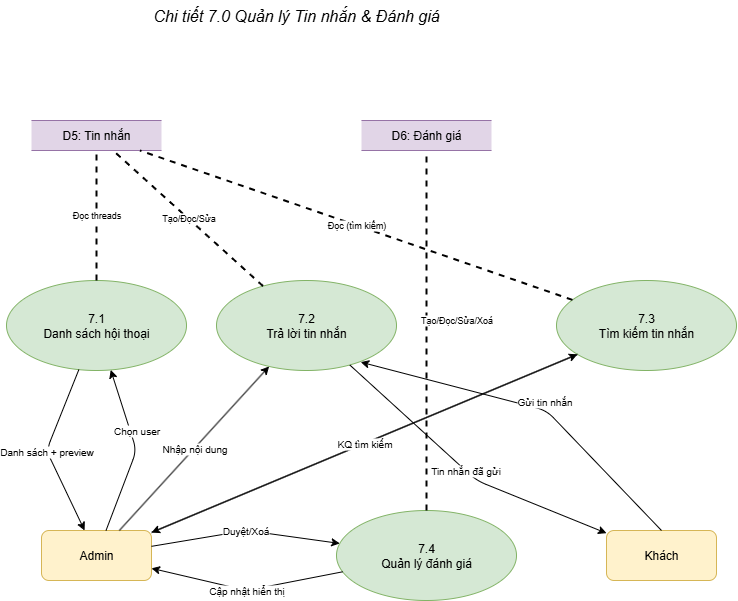

The diagram above was exported from draw.io. Its source (the exported page's mxGraphModel, read from the mxfile embedded in the PNG):
<mxGraphModel dx="1426" dy="1875" grid="1" gridSize="10" guides="1" tooltips="1" connect="1" arrows="1" fold="1" page="1" pageScale="1" pageWidth="1600" pageHeight="1000" math="0" shadow="0">
  <root>
    <mxCell id="0" />
    <mxCell id="1" parent="0" />
    <mxCell id="subtitle7" value="Chi tiết 7.0 Quản lý Tin nhắn &amp; Đánh giá" style="text;html=1;strokeColor=none;fillColor=none;align=center;verticalAlign=middle;whiteSpace=wrap;rounded=0;fontSize=16;fontStyle=2;" parent="1" vertex="1">
      <mxGeometry x="370" y="-80" width="560" height="30" as="geometry" />
    </mxCell>
    <mxCell id="admin7" value="Admin" style="rounded=1;whiteSpace=wrap;html=1;fillColor=#fff2cc;strokeColor=#d6b656;" parent="1" vertex="1">
      <mxGeometry x="395" y="450" width="110" height="50" as="geometry" />
    </mxCell>
    <mxCell id="customer7" value="Khách" style="rounded=1;whiteSpace=wrap;html=1;fillColor=#fff2cc;strokeColor=#d6b656;" parent="1" vertex="1">
      <mxGeometry x="960" y="450" width="110" height="50" as="geometry" />
    </mxCell>
    <mxCell id="p71" value="7.1&lt;div&gt;Danh sách hội thoại&lt;/div&gt;" style="ellipse;whiteSpace=wrap;html=1;fillColor=#d5e8d4;strokeColor=#82b366;" parent="1" vertex="1">
      <mxGeometry x="360" y="200" width="180" height="90" as="geometry" />
    </mxCell>
    <mxCell id="p72" value="7.2&lt;div&gt;Trả lời tin nhắn&lt;/div&gt;" style="ellipse;whiteSpace=wrap;html=1;fillColor=#d5e8d4;strokeColor=#82b366;" parent="1" vertex="1">
      <mxGeometry x="570" y="200" width="180" height="90" as="geometry" />
    </mxCell>
    <mxCell id="p73" value="7.3&lt;div&gt;Tìm kiếm tin nhắn&lt;/div&gt;" style="ellipse;whiteSpace=wrap;html=1;fillColor=#d5e8d4;strokeColor=#82b366;" parent="1" vertex="1">
      <mxGeometry x="910" y="200" width="180" height="90" as="geometry" />
    </mxCell>
    <mxCell id="p74" value="7.4&lt;div&gt;Quản lý đánh giá&lt;/div&gt;" style="ellipse;whiteSpace=wrap;html=1;fillColor=#d5e8d4;strokeColor=#82b366;" parent="1" vertex="1">
      <mxGeometry x="690" y="430" width="180" height="90" as="geometry" />
    </mxCell>
    <mxCell id="d5_7" value="D5: Tin nhắn" style="shape=partialRectangle;whiteSpace=wrap;html=1;left=0;right=0;fillColor=#e1d5e7;strokeColor=#9673a6;" parent="1" vertex="1">
      <mxGeometry x="385" y="40" width="130" height="30" as="geometry" />
    </mxCell>
    <mxCell id="d6_7" value="D6: Đánh giá" style="shape=partialRectangle;whiteSpace=wrap;html=1;left=0;right=0;fillColor=#e1d5e7;strokeColor=#9673a6;" parent="1" vertex="1">
      <mxGeometry x="715" y="40" width="130" height="30" as="geometry" />
    </mxCell>
    <mxCell id="a7p71" value="Chọn user" style="endArrow=classic;html=1;fontSize=10;" parent="1" source="admin7" target="p71" edge="1">
      <mxGeometry x="0.2299" y="-6" relative="1" as="geometry">
        <Array as="points">
          <mxPoint x="490" y="370" />
        </Array>
        <mxPoint as="offset" />
      </mxGeometry>
    </mxCell>
    <mxCell id="a7p72" value="Nhập nội dung" style="endArrow=classic;html=1;fontSize=10;" parent="1" source="admin7" target="p72" edge="1">
      <mxGeometry relative="1" as="geometry" />
    </mxCell>
    <mxCell id="a7p73" value="Từ khoá" style="endArrow=classic;html=1;fontSize=10;" parent="1" source="admin7" target="p73" edge="1">
      <mxGeometry relative="1" as="geometry" />
    </mxCell>
    <mxCell id="a7p74" value="Duyệt/Xoá" style="endArrow=classic;html=1;fontSize=10;" parent="1" source="admin7" target="p74" edge="1">
      <mxGeometry relative="1" as="geometry">
        <Array as="points">
          <mxPoint x="600" y="450" />
        </Array>
      </mxGeometry>
    </mxCell>
    <mxCell id="p71d5" value="Đọc threads" style="endArrow=none;dashed=1;html=1;strokeWidth=2;fontSize=9;" parent="1" source="p71" target="d5_7" edge="1">
      <mxGeometry relative="1" as="geometry" />
    </mxCell>
    <mxCell id="p72d5" value="Tạo/Đọc/Sửa" style="endArrow=none;dashed=1;html=1;strokeWidth=2;fontSize=9;" parent="1" source="p72" target="d5_7" edge="1">
      <mxGeometry relative="1" as="geometry" />
    </mxCell>
    <mxCell id="p73d5" value="Đọc (tìm kiếm)" style="endArrow=none;dashed=1;html=1;strokeWidth=2;fontSize=9;" parent="1" source="p73" target="d5_7" edge="1">
      <mxGeometry relative="1" as="geometry" />
    </mxCell>
    <mxCell id="p74d6" value="Tạo/Đọc/Sửa/Xoá" style="endArrow=none;dashed=1;html=1;strokeWidth=2;fontSize=9;" parent="1" source="p74" target="d6_7" edge="1">
      <mxGeometry x="0.0556" y="-30" relative="1" as="geometry">
        <mxPoint as="offset" />
      </mxGeometry>
    </mxCell>
    <mxCell id="p71Out" value="Danh sách + preview" style="endArrow=classic;html=1;fontSize=10;" parent="1" source="p71" target="admin7" edge="1">
      <mxGeometry relative="1" as="geometry">
        <Array as="points">
          <mxPoint x="400" y="370" />
        </Array>
      </mxGeometry>
    </mxCell>
    <mxCell id="p72Out" value="Tin nhắn đã gửi" style="endArrow=classic;html=1;fontSize=10;" parent="1" source="p72" target="customer7" edge="1">
      <mxGeometry x="0.0013" relative="1" as="geometry">
        <Array as="points">
          <mxPoint x="830" y="400" />
        </Array>
        <mxPoint as="offset" />
      </mxGeometry>
    </mxCell>
    <mxCell id="p73Out" value="KQ tìm kiếm" style="endArrow=classic;html=1;fontSize=10;" parent="1" source="p73" target="admin7" edge="1">
      <mxGeometry relative="1" as="geometry" />
    </mxCell>
    <mxCell id="p74Out" value="Cập nhật hiển thị" style="endArrow=classic;html=1;fontSize=10;" parent="1" source="p74" target="admin7" edge="1">
      <mxGeometry relative="1" as="geometry">
        <Array as="points">
          <mxPoint x="600" y="510" />
        </Array>
      </mxGeometry>
    </mxCell>
    <mxCell id="OiWWc0j1EoHubI9g84Xa-3" value="Gửi tin nhắn" style="endArrow=classic;html=1;fontSize=10;exitX=0.5;exitY=0;exitDx=0;exitDy=0;entryX=0.801;entryY=0.907;entryDx=0;entryDy=0;entryPerimeter=0;" parent="1" source="customer7" target="p72" edge="1">
      <mxGeometry x="-0.0485" y="-8" relative="1" as="geometry">
        <mxPoint x="690" y="380" as="sourcePoint" />
        <mxPoint x="889" y="575" as="targetPoint" />
        <Array as="points">
          <mxPoint x="900" y="330" />
        </Array>
        <mxPoint as="offset" />
      </mxGeometry>
    </mxCell>
  </root>
</mxGraphModel>